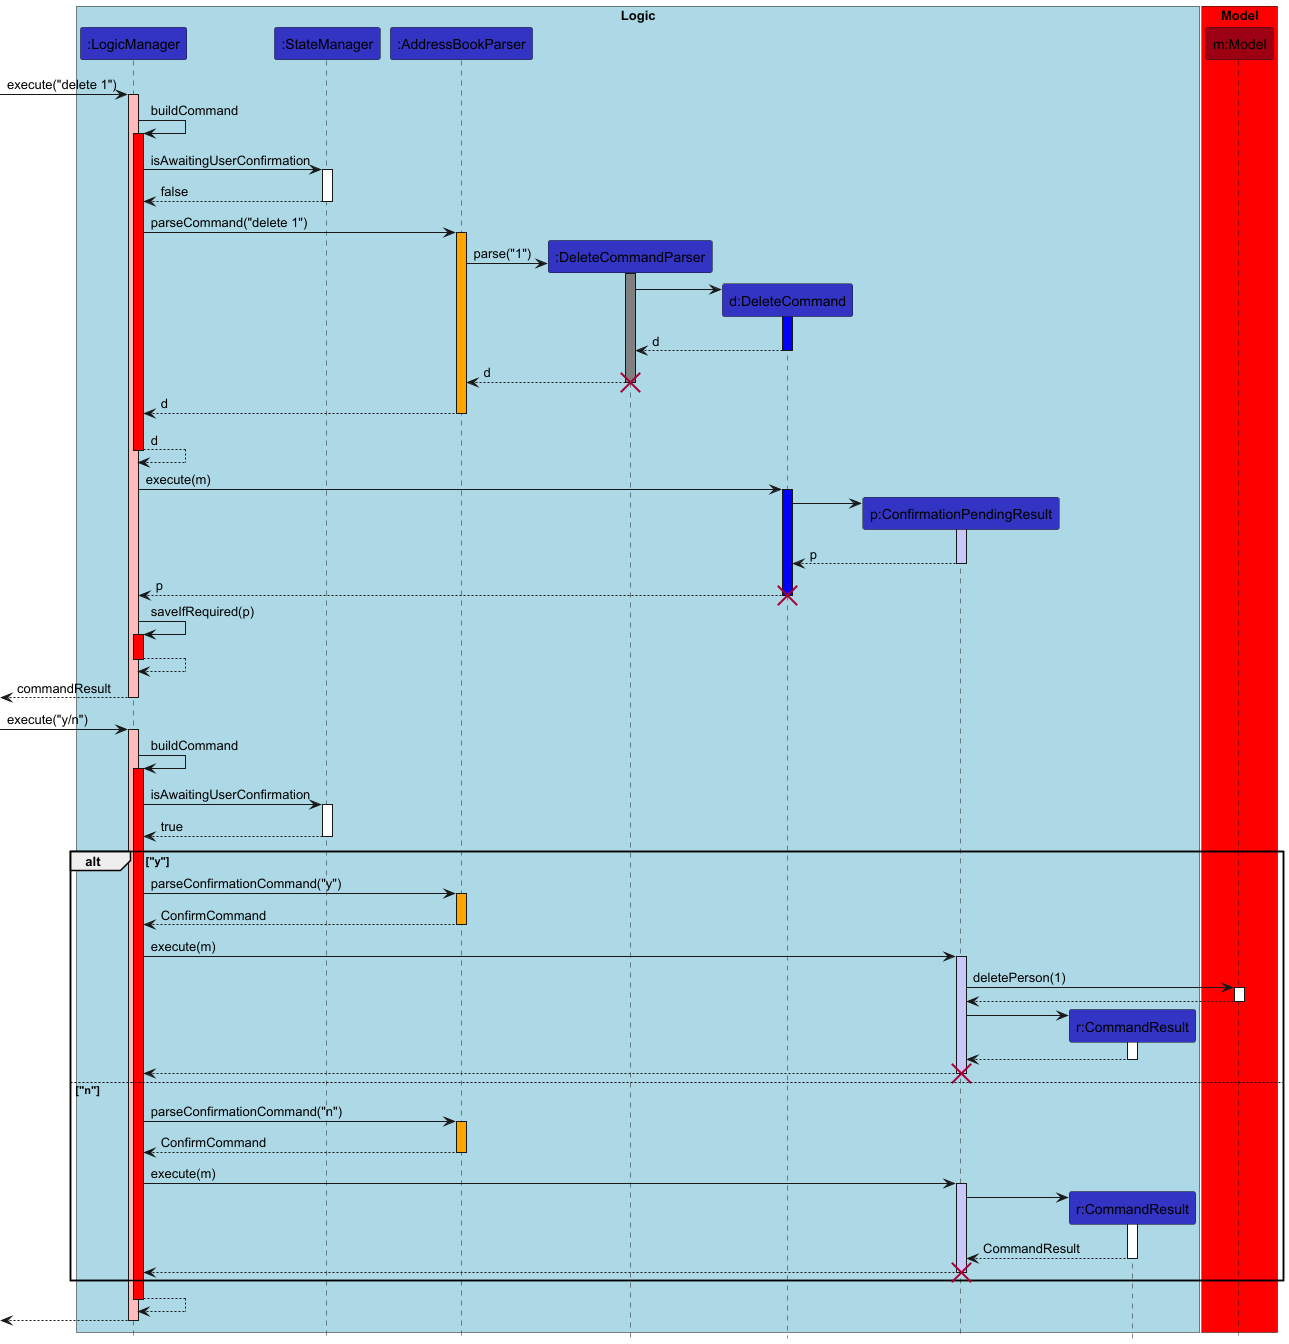

The diagram above was rendered by PlantUML. Its source (embedded in the PNG):
@startuml
autoactivate on
hide footbox

box "Logic" #LightBlue
participant ":LogicManager" #3333C4
participant ":StateManager" #3333C4
participant ":AddressBookParser" #3333C4
participant ":DeleteCommandParser" #3333C4
participant "d:DeleteCommand" #3333C4
participant "p:ConfirmationPendingResult" #3333C4
participant "r:CommandResult" #3333C4
end box

box "Model" #FF0000
participant "m:Model" #9D0012
end box

-> ":LogicManager" #FFBBBB : execute("delete 1")

":LogicManager" -> ":LogicManager" #Red : buildCommand
":LogicManager" -> ":StateManager" : isAwaitingUserConfirmation
return false
":LogicManager" -> ":AddressBookParser" #Orange : parseCommand("delete 1")
create ":DeleteCommandParser"
":AddressBookParser" -> ":DeleteCommandParser" #Grey : parse("1")
create "d:DeleteCommand"
":DeleteCommandParser" -> "d:DeleteCommand" #Blue :
return d
return d
destroy ":DeleteCommandParser"
return d
return d
":LogicManager" -> "d:DeleteCommand" #Blue : execute(m)
create "p:ConfirmationPendingResult"
"d:DeleteCommand" -> "p:ConfirmationPendingResult" #C8C8FA :
return p
return p
destroy "d:DeleteCommand"
":LogicManager" -> ":LogicManager" #Red : saveIfRequired(p)
return
return commandResult

-> ":LogicManager" #FFBBBB : execute("y/n")

":LogicManager" -> ":LogicManager" #Red : buildCommand
":LogicManager" -> ":StateManager" : isAwaitingUserConfirmation
return true

alt "y"
    ":LogicManager" -> ":AddressBookParser" #Orange : parseConfirmationCommand("y")
return ConfirmCommand
":LogicManager" -> "p:ConfirmationPendingResult" #C8C8FA : execute(m)
"p:ConfirmationPendingResult" -> "m:Model" : deletePerson(1)
return
create "r:CommandResult"
"p:ConfirmationPendingResult" -> "r:CommandResult" :
return
return
destroy "p:ConfirmationPendingResult"

else "n"
    ":LogicManager" -> ":AddressBookParser" #Orange : parseConfirmationCommand("n")
return ConfirmCommand
":LogicManager" -> "p:ConfirmationPendingResult" #C8C8FA : execute(m)
create "r:CommandResult"
"p:ConfirmationPendingResult" -> "r:CommandResult"
return CommandResult
return
destroy "p:ConfirmationPendingResult"
end
return
return
@enduml